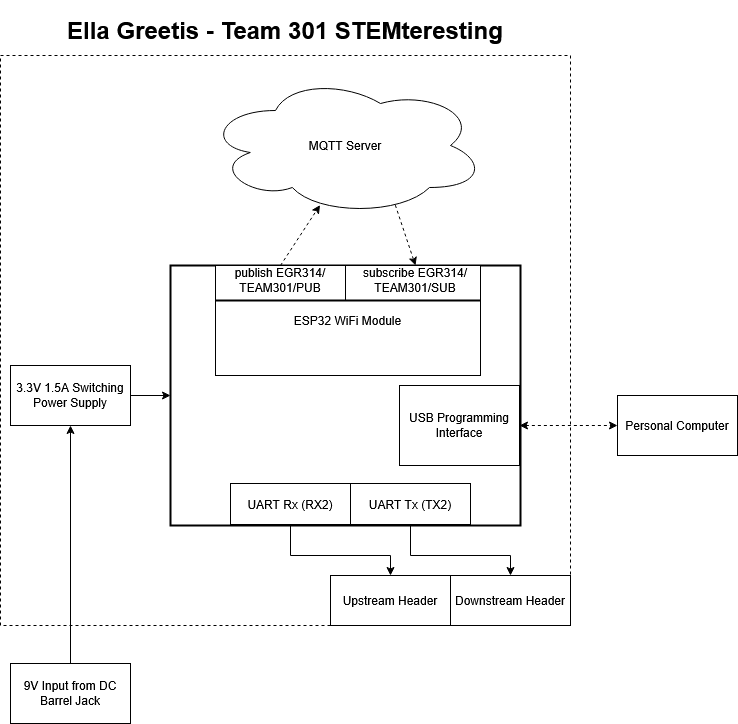

The diagram above was exported from draw.io. Its source (the exported page's mxGraphModel, read from the mxfile embedded in the PNG):
<mxGraphModel dx="822" dy="536" grid="1" gridSize="10" guides="1" tooltips="1" connect="1" arrows="1" fold="1" page="1" pageScale="1" pageWidth="850" pageHeight="1100" math="0" shadow="0">
  <root>
    <mxCell id="0" />
    <mxCell id="1" parent="0" />
    <mxCell id="2" value="" style="rounded=0;whiteSpace=wrap;html=1;dashed=1;fillColor=none;" parent="1" vertex="1">
      <mxGeometry x="40" y="110" width="570" height="570" as="geometry" />
    </mxCell>
    <mxCell id="3" value="" style="rounded=0;whiteSpace=wrap;html=1;strokeWidth=2;" parent="1" vertex="1">
      <mxGeometry x="210" y="320" width="350" height="260" as="geometry" />
    </mxCell>
    <mxCell id="4" value="&lt;div&gt;MQTT Server&lt;/div&gt;" style="ellipse;shape=cloud;whiteSpace=wrap;html=1;" parent="1" vertex="1">
      <mxGeometry x="245" y="130" width="280" height="140" as="geometry" />
    </mxCell>
    <mxCell id="5" value="&lt;p style=&quot;line-height: 100%;&quot;&gt;ESP32 WiFi Module&lt;br&gt;&lt;/p&gt;" style="rounded=0;whiteSpace=wrap;html=1;" parent="1" vertex="1">
      <mxGeometry x="255" y="320" width="265" height="110" as="geometry" />
    </mxCell>
    <mxCell id="6" value="" style="line;strokeWidth=2;html=1;" parent="1" vertex="1">
      <mxGeometry x="255" y="350" width="265" height="10" as="geometry" />
    </mxCell>
    <mxCell id="7" value="" style="line;strokeWidth=1;direction=south;html=1;perimeter=backbonePerimeter;points=[];outlineConnect=0;" parent="1" vertex="1">
      <mxGeometry x="380" y="320" width="10" height="35" as="geometry" />
    </mxCell>
    <mxCell id="8" value="publish EGR314/TEAM301/PUB" style="text;html=1;align=center;verticalAlign=middle;whiteSpace=wrap;rounded=0;" parent="1" vertex="1">
      <mxGeometry x="270" y="320" width="100" height="30" as="geometry" />
    </mxCell>
    <mxCell id="9" value="subscribe EGR314/TEAM301/SUB" style="text;html=1;align=center;verticalAlign=middle;whiteSpace=wrap;rounded=0;" parent="1" vertex="1">
      <mxGeometry x="390" y="320" width="130" height="30" as="geometry" />
    </mxCell>
    <mxCell id="10" style="edgeStyle=orthogonalEdgeStyle;rounded=0;orthogonalLoop=1;jettySize=auto;html=1;exitX=0.5;exitY=1;exitDx=0;exitDy=0;" parent="1" source="3" target="3" edge="1">
      <mxGeometry relative="1" as="geometry" />
    </mxCell>
    <mxCell id="11" value="" style="endArrow=classic;html=1;rounded=0;shadow=0;flowAnimation=0;strokeColor=default;exitX=0.5;exitY=0;exitDx=0;exitDy=0;dashed=1;entryX=0.409;entryY=0.926;entryDx=0;entryDy=0;entryPerimeter=0;" parent="1" source="8" target="4" edge="1">
      <mxGeometry width="50" height="50" relative="1" as="geometry">
        <mxPoint x="300" y="450" as="sourcePoint" />
        <mxPoint x="350" y="400" as="targetPoint" />
      </mxGeometry>
    </mxCell>
    <mxCell id="12" value="" style="endArrow=classic;html=1;rounded=0;entryX=0.5;entryY=0;entryDx=0;entryDy=0;exitX=0.678;exitY=0.926;exitDx=0;exitDy=0;exitPerimeter=0;dashed=1;" parent="1" source="4" target="9" edge="1">
      <mxGeometry width="50" height="50" relative="1" as="geometry">
        <mxPoint x="270" y="320" as="sourcePoint" />
        <mxPoint x="320" y="270" as="targetPoint" />
      </mxGeometry>
    </mxCell>
    <mxCell id="13" value="&lt;div&gt;UART Rx (RX2)&lt;/div&gt;" style="rounded=0;whiteSpace=wrap;html=1;" parent="1" vertex="1">
      <mxGeometry x="270" y="538" width="120" height="41" as="geometry" />
    </mxCell>
    <mxCell id="14" value="&lt;div&gt;UART Tx (TX2)&lt;/div&gt;" style="rounded=0;whiteSpace=wrap;html=1;" parent="1" vertex="1">
      <mxGeometry x="390" y="538" width="120" height="41" as="geometry" />
    </mxCell>
    <mxCell id="16" value="9V Input from DC Barrel Jack" style="rounded=0;whiteSpace=wrap;html=1;" parent="1" vertex="1">
      <mxGeometry x="50" y="718" width="120" height="60" as="geometry" />
    </mxCell>
    <mxCell id="17" value="USB Programming Interface" style="rounded=0;whiteSpace=wrap;html=1;" parent="1" vertex="1">
      <mxGeometry x="439" y="440" width="120" height="80" as="geometry" />
    </mxCell>
    <mxCell id="18" value="Personal Computer" style="rounded=0;whiteSpace=wrap;html=1;" parent="1" vertex="1">
      <mxGeometry x="657" y="450" width="120" height="60" as="geometry" />
    </mxCell>
    <mxCell id="19" value="" style="endArrow=classic;startArrow=classic;html=1;rounded=0;entryX=0;entryY=0.5;entryDx=0;entryDy=0;exitX=1;exitY=0.5;exitDx=0;exitDy=0;dashed=1;" parent="1" source="17" target="18" edge="1">
      <mxGeometry width="50" height="50" relative="1" as="geometry">
        <mxPoint x="400" y="520" as="sourcePoint" />
        <mxPoint x="450" y="470" as="targetPoint" />
      </mxGeometry>
    </mxCell>
    <mxCell id="21" value="3.3V 1.5A Switching Power Supply" style="rounded=0;whiteSpace=wrap;html=1;" parent="1" vertex="1">
      <mxGeometry x="50" y="420" width="120" height="60" as="geometry" />
    </mxCell>
    <mxCell id="22" value="&lt;h1&gt;Ella Greetis - Team 301 STEMteresting&lt;/h1&gt;" style="text;html=1;align=center;verticalAlign=middle;whiteSpace=wrap;rounded=0;" parent="1" vertex="1">
      <mxGeometry x="40" y="70" width="570" height="30" as="geometry" />
    </mxCell>
    <mxCell id="23" value="" style="endArrow=classic;html=1;rounded=0;entryX=0.5;entryY=1;entryDx=0;entryDy=0;exitX=0.5;exitY=0;exitDx=0;exitDy=0;" parent="1" source="16" target="21" edge="1">
      <mxGeometry width="50" height="50" relative="1" as="geometry">
        <mxPoint x="60" y="650" as="sourcePoint" />
        <mxPoint x="110" y="600" as="targetPoint" />
      </mxGeometry>
    </mxCell>
    <mxCell id="24" value="" style="endArrow=classic;html=1;rounded=0;exitX=1;exitY=0.5;exitDx=0;exitDy=0;entryX=0;entryY=0.5;entryDx=0;entryDy=0;" parent="1" source="21" target="3" edge="1">
      <mxGeometry width="50" height="50" relative="1" as="geometry">
        <mxPoint x="90" y="370" as="sourcePoint" />
        <mxPoint x="140" y="320" as="targetPoint" />
      </mxGeometry>
    </mxCell>
    <mxCell id="25" value="Downstream Header" style="rounded=0;whiteSpace=wrap;html=1;" parent="1" vertex="1">
      <mxGeometry x="490" y="630" width="120" height="50" as="geometry" />
    </mxCell>
    <mxCell id="26" value="Upstream Header" style="rounded=0;whiteSpace=wrap;html=1;" parent="1" vertex="1">
      <mxGeometry x="370" y="630" width="120" height="50" as="geometry" />
    </mxCell>
    <mxCell id="27" value="" style="endArrow=classic;html=1;rounded=0;exitX=0.5;exitY=1;exitDx=0;exitDy=0;entryX=0.5;entryY=0;entryDx=0;entryDy=0;" parent="1" source="13" target="26" edge="1">
      <mxGeometry width="50" height="50" relative="1" as="geometry">
        <mxPoint x="200" y="660" as="sourcePoint" />
        <mxPoint x="250" y="610" as="targetPoint" />
        <Array as="points">
          <mxPoint x="330" y="610" />
          <mxPoint x="430" y="610" />
        </Array>
      </mxGeometry>
    </mxCell>
    <mxCell id="28" value="" style="endArrow=classic;html=1;rounded=0;exitX=0.5;exitY=1;exitDx=0;exitDy=0;entryX=0.5;entryY=0;entryDx=0;entryDy=0;" parent="1" source="14" target="25" edge="1">
      <mxGeometry width="50" height="50" relative="1" as="geometry">
        <mxPoint x="480" y="770" as="sourcePoint" />
        <mxPoint x="530" y="720" as="targetPoint" />
        <Array as="points">
          <mxPoint x="450" y="610" />
          <mxPoint x="550" y="610" />
        </Array>
      </mxGeometry>
    </mxCell>
  </root>
</mxGraphModel>